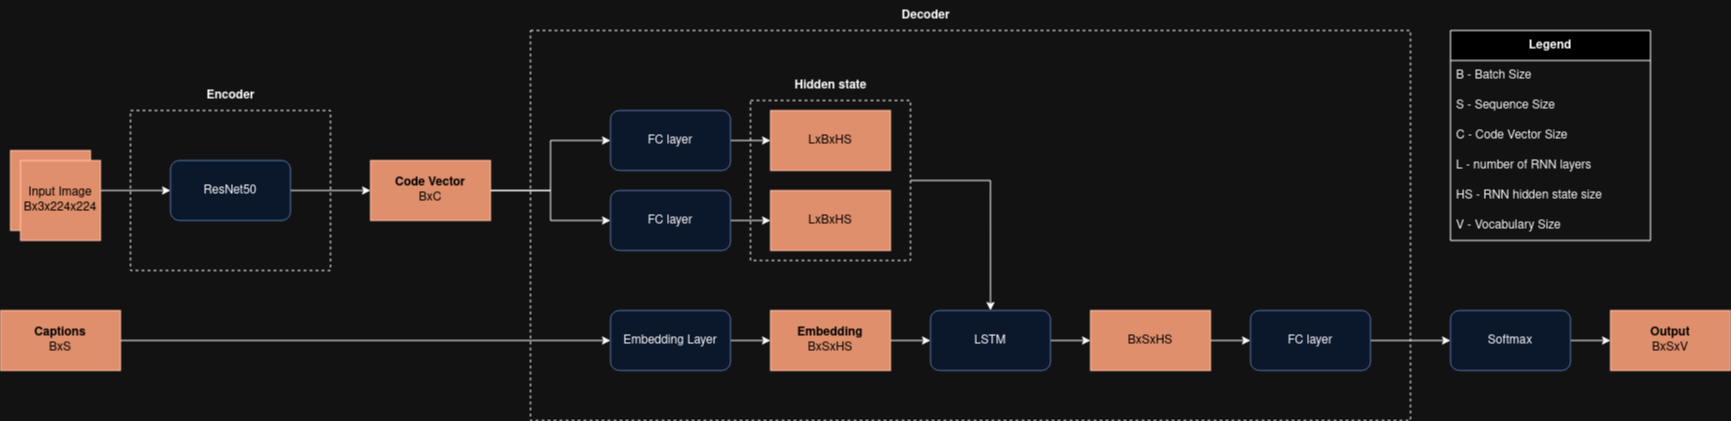

The diagram above was exported from draw.io. Its source (the exported page's mxGraphModel, read from the mxfile embedded in the PNG):
<mxGraphModel dx="2569" dy="2104" grid="1" gridSize="10" guides="1" tooltips="1" connect="1" arrows="1" fold="1" page="1" pageScale="1" pageWidth="850" pageHeight="1100" math="0" shadow="0">
  <root>
    <mxCell id="0" />
    <mxCell id="1" parent="0" />
    <mxCell id="kxh9jlFIUMom9smFKiHz-8" style="edgeStyle=orthogonalEdgeStyle;rounded=0;orthogonalLoop=1;jettySize=auto;html=1;" edge="1" parent="1" source="kxh9jlFIUMom9smFKiHz-1" target="kxh9jlFIUMom9smFKiHz-16">
      <mxGeometry relative="1" as="geometry">
        <mxPoint x="440" y="160" as="targetPoint" />
      </mxGeometry>
    </mxCell>
    <mxCell id="kxh9jlFIUMom9smFKiHz-1" value="ResNet50" style="rounded=1;whiteSpace=wrap;html=1;fillColor=#dae8fc;strokeColor=#6c8ebf;" vertex="1" parent="1">
      <mxGeometry x="200" y="130" width="120" height="60" as="geometry" />
    </mxCell>
    <mxCell id="kxh9jlFIUMom9smFKiHz-3" style="edgeStyle=orthogonalEdgeStyle;rounded=0;orthogonalLoop=1;jettySize=auto;html=1;" edge="1" parent="1" source="kxh9jlFIUMom9smFKiHz-2" target="kxh9jlFIUMom9smFKiHz-1">
      <mxGeometry relative="1" as="geometry" />
    </mxCell>
    <mxCell id="kxh9jlFIUMom9smFKiHz-2" value="" style="whiteSpace=wrap;html=1;aspect=fixed;fillColor=#a0522d;strokeColor=#6D1F00;fontColor=#ffffff;" vertex="1" parent="1">
      <mxGeometry x="40" y="120" width="80" height="80" as="geometry" />
    </mxCell>
    <mxCell id="kxh9jlFIUMom9smFKiHz-4" value="" style="rounded=0;whiteSpace=wrap;html=1;fillColor=none;dashed=1;" vertex="1" parent="1">
      <mxGeometry x="160" y="80" width="200" height="160" as="geometry" />
    </mxCell>
    <mxCell id="kxh9jlFIUMom9smFKiHz-6" value="&lt;b&gt;Encoder&lt;/b&gt;" style="text;html=1;align=center;verticalAlign=middle;resizable=0;points=[];autosize=1;strokeColor=none;fillColor=none;" vertex="1" parent="1">
      <mxGeometry x="225" y="50" width="70" height="30" as="geometry" />
    </mxCell>
    <mxCell id="kxh9jlFIUMom9smFKiHz-21" value="" style="edgeStyle=orthogonalEdgeStyle;rounded=0;orthogonalLoop=1;jettySize=auto;html=1;" edge="1" parent="1" source="kxh9jlFIUMom9smFKiHz-9" target="kxh9jlFIUMom9smFKiHz-20">
      <mxGeometry relative="1" as="geometry" />
    </mxCell>
    <mxCell id="kxh9jlFIUMom9smFKiHz-9" value="Embedding Layer" style="rounded=1;whiteSpace=wrap;html=1;fillColor=#dae8fc;strokeColor=#6c8ebf;" vertex="1" parent="1">
      <mxGeometry x="640" y="280" width="120" height="60" as="geometry" />
    </mxCell>
    <mxCell id="kxh9jlFIUMom9smFKiHz-40" style="edgeStyle=orthogonalEdgeStyle;rounded=0;orthogonalLoop=1;jettySize=auto;html=1;entryX=0.5;entryY=0;entryDx=0;entryDy=0;" edge="1" parent="1" source="kxh9jlFIUMom9smFKiHz-10" target="kxh9jlFIUMom9smFKiHz-13">
      <mxGeometry relative="1" as="geometry" />
    </mxCell>
    <mxCell id="kxh9jlFIUMom9smFKiHz-10" value="" style="rounded=0;whiteSpace=wrap;html=1;fillColor=none;dashed=1;" vertex="1" parent="1">
      <mxGeometry x="780" y="70" width="160" height="160" as="geometry" />
    </mxCell>
    <mxCell id="kxh9jlFIUMom9smFKiHz-29" value="" style="edgeStyle=orthogonalEdgeStyle;rounded=0;orthogonalLoop=1;jettySize=auto;html=1;" edge="1" parent="1" source="kxh9jlFIUMom9smFKiHz-13" target="kxh9jlFIUMom9smFKiHz-28">
      <mxGeometry relative="1" as="geometry" />
    </mxCell>
    <mxCell id="kxh9jlFIUMom9smFKiHz-13" value="LSTM" style="rounded=1;whiteSpace=wrap;html=1;fillColor=#dae8fc;strokeColor=#6c8ebf;" vertex="1" parent="1">
      <mxGeometry x="960" y="280" width="120" height="60" as="geometry" />
    </mxCell>
    <mxCell id="kxh9jlFIUMom9smFKiHz-14" value="Input Image&lt;br&gt;Bx3x224x224" style="whiteSpace=wrap;html=1;aspect=fixed;fillColor=#a0522d;strokeColor=#6D1F00;fontColor=#ffffff;" vertex="1" parent="1">
      <mxGeometry x="50" y="130" width="80" height="80" as="geometry" />
    </mxCell>
    <mxCell id="kxh9jlFIUMom9smFKiHz-33" style="edgeStyle=orthogonalEdgeStyle;rounded=0;orthogonalLoop=1;jettySize=auto;html=1;entryX=0;entryY=0.5;entryDx=0;entryDy=0;" edge="1" parent="1" source="kxh9jlFIUMom9smFKiHz-16" target="kxh9jlFIUMom9smFKiHz-32">
      <mxGeometry relative="1" as="geometry" />
    </mxCell>
    <mxCell id="kxh9jlFIUMom9smFKiHz-34" style="edgeStyle=orthogonalEdgeStyle;rounded=0;orthogonalLoop=1;jettySize=auto;html=1;entryX=0;entryY=0.5;entryDx=0;entryDy=0;" edge="1" parent="1" source="kxh9jlFIUMom9smFKiHz-16" target="kxh9jlFIUMom9smFKiHz-31">
      <mxGeometry relative="1" as="geometry" />
    </mxCell>
    <mxCell id="kxh9jlFIUMom9smFKiHz-16" value="&lt;div&gt;&lt;b&gt;Code Vector&lt;/b&gt;&lt;/div&gt;&lt;div&gt;BxC&lt;/div&gt;" style="rounded=0;whiteSpace=wrap;html=1;fillColor=#a0522d;strokeColor=#6D1F00;fontColor=#ffffff;" vertex="1" parent="1">
      <mxGeometry x="400" y="130" width="120" height="60" as="geometry" />
    </mxCell>
    <mxCell id="kxh9jlFIUMom9smFKiHz-19" style="edgeStyle=orthogonalEdgeStyle;rounded=0;orthogonalLoop=1;jettySize=auto;html=1;" edge="1" parent="1" source="kxh9jlFIUMom9smFKiHz-18" target="kxh9jlFIUMom9smFKiHz-9">
      <mxGeometry relative="1" as="geometry" />
    </mxCell>
    <mxCell id="kxh9jlFIUMom9smFKiHz-18" value="&lt;b&gt;Captions&lt;/b&gt;&lt;br&gt;&lt;div&gt;BxS&lt;/div&gt;" style="rounded=0;whiteSpace=wrap;html=1;fillColor=#a0522d;strokeColor=#6D1F00;fontColor=#ffffff;" vertex="1" parent="1">
      <mxGeometry x="30" y="280" width="120" height="60" as="geometry" />
    </mxCell>
    <mxCell id="kxh9jlFIUMom9smFKiHz-25" style="edgeStyle=orthogonalEdgeStyle;rounded=0;orthogonalLoop=1;jettySize=auto;html=1;" edge="1" parent="1" source="kxh9jlFIUMom9smFKiHz-20" target="kxh9jlFIUMom9smFKiHz-13">
      <mxGeometry relative="1" as="geometry" />
    </mxCell>
    <mxCell id="kxh9jlFIUMom9smFKiHz-20" value="&lt;div&gt;&lt;b&gt;Embedding&lt;/b&gt;&lt;/div&gt;&lt;div&gt;BxSxHS&lt;br&gt;&lt;/div&gt;" style="rounded=0;whiteSpace=wrap;html=1;fillColor=#a0522d;strokeColor=#6D1F00;fontColor=#ffffff;" vertex="1" parent="1">
      <mxGeometry x="800" y="280" width="120" height="60" as="geometry" />
    </mxCell>
    <mxCell id="kxh9jlFIUMom9smFKiHz-42" value="" style="edgeStyle=orthogonalEdgeStyle;rounded=0;orthogonalLoop=1;jettySize=auto;html=1;" edge="1" parent="1" source="kxh9jlFIUMom9smFKiHz-26" target="kxh9jlFIUMom9smFKiHz-27">
      <mxGeometry relative="1" as="geometry" />
    </mxCell>
    <mxCell id="kxh9jlFIUMom9smFKiHz-26" value="FC layer" style="rounded=1;whiteSpace=wrap;html=1;fillColor=#dae8fc;strokeColor=#6c8ebf;" vertex="1" parent="1">
      <mxGeometry x="1280" y="280" width="120" height="60" as="geometry" />
    </mxCell>
    <mxCell id="kxh9jlFIUMom9smFKiHz-44" value="" style="edgeStyle=orthogonalEdgeStyle;rounded=0;orthogonalLoop=1;jettySize=auto;html=1;" edge="1" parent="1" source="kxh9jlFIUMom9smFKiHz-27" target="kxh9jlFIUMom9smFKiHz-43">
      <mxGeometry relative="1" as="geometry" />
    </mxCell>
    <mxCell id="kxh9jlFIUMom9smFKiHz-27" value="Softmax" style="rounded=1;whiteSpace=wrap;html=1;fillColor=#dae8fc;strokeColor=#6c8ebf;" vertex="1" parent="1">
      <mxGeometry x="1480" y="280" width="120" height="60" as="geometry" />
    </mxCell>
    <mxCell id="kxh9jlFIUMom9smFKiHz-41" style="edgeStyle=orthogonalEdgeStyle;rounded=0;orthogonalLoop=1;jettySize=auto;html=1;entryX=0;entryY=0.5;entryDx=0;entryDy=0;" edge="1" parent="1" source="kxh9jlFIUMom9smFKiHz-28" target="kxh9jlFIUMom9smFKiHz-26">
      <mxGeometry relative="1" as="geometry" />
    </mxCell>
    <mxCell id="kxh9jlFIUMom9smFKiHz-28" value="BxSxHS" style="rounded=0;whiteSpace=wrap;html=1;fillColor=#a0522d;strokeColor=#6D1F00;fontColor=#ffffff;" vertex="1" parent="1">
      <mxGeometry x="1120" y="280" width="120" height="60" as="geometry" />
    </mxCell>
    <mxCell id="kxh9jlFIUMom9smFKiHz-37" value="" style="edgeStyle=orthogonalEdgeStyle;rounded=0;orthogonalLoop=1;jettySize=auto;html=1;" edge="1" parent="1" source="kxh9jlFIUMom9smFKiHz-31" target="kxh9jlFIUMom9smFKiHz-36">
      <mxGeometry relative="1" as="geometry" />
    </mxCell>
    <mxCell id="kxh9jlFIUMom9smFKiHz-31" value="FC layer" style="rounded=1;whiteSpace=wrap;html=1;fillColor=#dae8fc;strokeColor=#6c8ebf;" vertex="1" parent="1">
      <mxGeometry x="640" y="160" width="120" height="60" as="geometry" />
    </mxCell>
    <mxCell id="kxh9jlFIUMom9smFKiHz-38" value="" style="edgeStyle=orthogonalEdgeStyle;rounded=0;orthogonalLoop=1;jettySize=auto;html=1;" edge="1" parent="1" source="kxh9jlFIUMom9smFKiHz-32" target="kxh9jlFIUMom9smFKiHz-35">
      <mxGeometry relative="1" as="geometry" />
    </mxCell>
    <mxCell id="kxh9jlFIUMom9smFKiHz-32" value="FC layer" style="rounded=1;whiteSpace=wrap;html=1;fillColor=#dae8fc;strokeColor=#6c8ebf;" vertex="1" parent="1">
      <mxGeometry x="640" y="80" width="120" height="60" as="geometry" />
    </mxCell>
    <mxCell id="kxh9jlFIUMom9smFKiHz-35" value="&lt;div&gt;LxBxHS&lt;br&gt;&lt;/div&gt;" style="rounded=0;whiteSpace=wrap;html=1;fillColor=#a0522d;strokeColor=#6D1F00;fontColor=#ffffff;" vertex="1" parent="1">
      <mxGeometry x="800" y="80" width="120" height="60" as="geometry" />
    </mxCell>
    <mxCell id="kxh9jlFIUMom9smFKiHz-36" value="&lt;div&gt;LxBxHS&lt;br&gt;&lt;/div&gt;" style="rounded=0;whiteSpace=wrap;html=1;fillColor=#a0522d;strokeColor=#6D1F00;fontColor=#ffffff;" vertex="1" parent="1">
      <mxGeometry x="800" y="160" width="120" height="60" as="geometry" />
    </mxCell>
    <mxCell id="kxh9jlFIUMom9smFKiHz-39" value="&lt;b&gt;Hidden state&lt;br&gt;&lt;/b&gt;" style="text;html=1;align=center;verticalAlign=middle;resizable=0;points=[];autosize=1;strokeColor=none;fillColor=none;" vertex="1" parent="1">
      <mxGeometry x="810" y="40" width="100" height="30" as="geometry" />
    </mxCell>
    <mxCell id="kxh9jlFIUMom9smFKiHz-43" value="&lt;div&gt;&lt;b&gt;Output&lt;/b&gt;&lt;/div&gt;&lt;div&gt;BxSxV&lt;/div&gt;" style="rounded=0;whiteSpace=wrap;html=1;fillColor=#a0522d;strokeColor=#6D1F00;fontColor=#ffffff;" vertex="1" parent="1">
      <mxGeometry x="1640" y="280" width="120" height="60" as="geometry" />
    </mxCell>
    <mxCell id="kxh9jlFIUMom9smFKiHz-45" value="" style="rounded=0;whiteSpace=wrap;html=1;fillColor=none;dashed=1;" vertex="1" parent="1">
      <mxGeometry x="560" width="880" height="390" as="geometry" />
    </mxCell>
    <mxCell id="kxh9jlFIUMom9smFKiHz-48" value="&lt;b&gt;Legend&lt;/b&gt;" style="swimlane;fontStyle=0;childLayout=stackLayout;horizontal=1;startSize=30;horizontalStack=0;resizeParent=1;resizeParentMax=0;resizeLast=0;collapsible=1;marginBottom=0;whiteSpace=wrap;html=1;movable=1;resizable=1;rotatable=1;deletable=1;editable=1;locked=0;connectable=1;" vertex="1" parent="1">
      <mxGeometry x="1480" width="200" height="210" as="geometry">
        <mxRectangle x="560" y="490" width="80" height="30" as="alternateBounds" />
      </mxGeometry>
    </mxCell>
    <mxCell id="kxh9jlFIUMom9smFKiHz-49" value="B - Batch Size" style="text;strokeColor=none;fillColor=none;align=left;verticalAlign=middle;spacingLeft=4;spacingRight=4;overflow=hidden;points=[[0,0.5],[1,0.5]];portConstraint=eastwest;rotatable=0;whiteSpace=wrap;html=1;" vertex="1" parent="kxh9jlFIUMom9smFKiHz-48">
      <mxGeometry y="30" width="200" height="30" as="geometry" />
    </mxCell>
    <mxCell id="kxh9jlFIUMom9smFKiHz-50" value="S - Sequence Size" style="text;strokeColor=none;fillColor=none;align=left;verticalAlign=middle;spacingLeft=4;spacingRight=4;overflow=hidden;points=[[0,0.5],[1,0.5]];portConstraint=eastwest;rotatable=0;whiteSpace=wrap;html=1;" vertex="1" parent="kxh9jlFIUMom9smFKiHz-48">
      <mxGeometry y="60" width="200" height="30" as="geometry" />
    </mxCell>
    <mxCell id="kxh9jlFIUMom9smFKiHz-51" value="C - Code Vector Size" style="text;strokeColor=none;fillColor=none;align=left;verticalAlign=middle;spacingLeft=4;spacingRight=4;overflow=hidden;points=[[0,0.5],[1,0.5]];portConstraint=eastwest;rotatable=0;whiteSpace=wrap;html=1;gradientColor=none;" vertex="1" parent="kxh9jlFIUMom9smFKiHz-48">
      <mxGeometry y="90" width="200" height="30" as="geometry" />
    </mxCell>
    <mxCell id="kxh9jlFIUMom9smFKiHz-52" value="L - number of RNN layers" style="text;strokeColor=none;fillColor=none;align=left;verticalAlign=middle;spacingLeft=4;spacingRight=4;overflow=hidden;points=[[0,0.5],[1,0.5]];portConstraint=eastwest;rotatable=0;whiteSpace=wrap;html=1;" vertex="1" parent="kxh9jlFIUMom9smFKiHz-48">
      <mxGeometry y="120" width="200" height="30" as="geometry" />
    </mxCell>
    <mxCell id="kxh9jlFIUMom9smFKiHz-53" value="HS - RNN hidden state size" style="text;strokeColor=none;fillColor=none;align=left;verticalAlign=middle;spacingLeft=4;spacingRight=4;overflow=hidden;points=[[0,0.5],[1,0.5]];portConstraint=eastwest;rotatable=0;whiteSpace=wrap;html=1;" vertex="1" parent="kxh9jlFIUMom9smFKiHz-48">
      <mxGeometry y="150" width="200" height="30" as="geometry" />
    </mxCell>
    <mxCell id="kxh9jlFIUMom9smFKiHz-54" value="V - Vocabulary Size" style="text;strokeColor=none;fillColor=none;align=left;verticalAlign=middle;spacingLeft=4;spacingRight=4;overflow=hidden;points=[[0,0.5],[1,0.5]];portConstraint=eastwest;rotatable=0;whiteSpace=wrap;html=1;" vertex="1" parent="kxh9jlFIUMom9smFKiHz-48">
      <mxGeometry y="180" width="200" height="30" as="geometry" />
    </mxCell>
    <mxCell id="kxh9jlFIUMom9smFKiHz-55" value="&lt;b&gt;Decoder&lt;/b&gt;" style="text;html=1;align=center;verticalAlign=middle;resizable=0;points=[];autosize=1;strokeColor=none;fillColor=none;" vertex="1" parent="1">
      <mxGeometry x="920" y="-30" width="70" height="30" as="geometry" />
    </mxCell>
  </root>
</mxGraphModel>